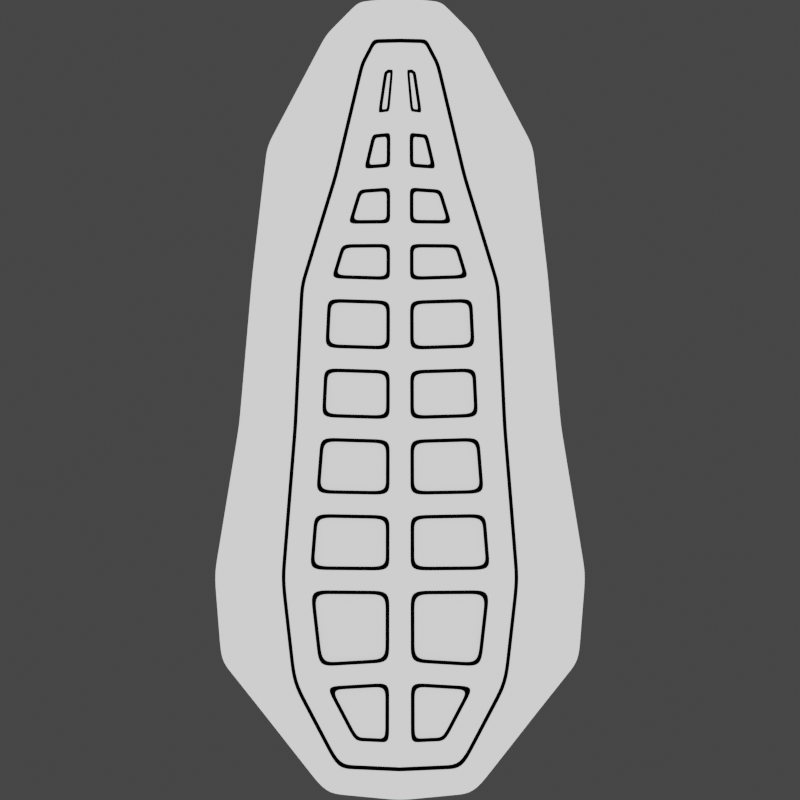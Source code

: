 # Source: seat_bump.blend  (saved by Blender 3.6.13; exported with 4.5.12 LTS)
import bpy
from mathutils import Matrix  # noqa: F401  (used for matrix-valued properties, if any)

bpy.ops.wm.read_factory_settings(use_empty=True)
scene = bpy.context.scene
scene.name = 'Scene'

# ---- collections
col_seat_pattern = bpy.data.collections.new('seat_pattern'); scene.collection.children.link(col_seat_pattern)
col_refer = bpy.data.collections.new('refer'); scene.collection.children.link(col_refer)
col_refer.hide_render = True
col_cam = bpy.data.collections.new('Cam'); scene.collection.children.link(col_cam)

# ---- images (referenced by path relative to the original .blend; pixels are not part of the script)
import os
ASSET_DIR = os.environ.get("B2B_ASSET_DIR", "")  # directory of the original .blend (textures are referenced by path, not embedded)
HERE = os.path.dirname(os.path.abspath(__file__))  # packed textures are extracted next to this script under _unpacked/

def load_image(name, relpath, width, height, colorspace="sRGB"):
    """Load a texture the original file referenced (path relative to the .blend, or extracted next to this script)."""
    p = next((c for c in (os.path.join(HERE, relpath), os.path.join(ASSET_DIR, relpath)) if relpath and os.path.exists(c)), "")
    if p:
        img = bpy.data.images.load(p, check_existing=True)
        img.name = name
    else:  # same state as the original file: an image datablock whose file is absent (Cycles renders it pink)
        img = bpy.data.images.new(name, width, height)
        img.source = "FILE"
        img.filepath = "//" + (relpath or name)
    img.colorspace_settings.name = colorspace
    return img
img_seat_bump_png = load_image('seat_bump.png', 'seat_bump.png', 1024, 1024, 'sRGB')
img_seat_n_png = load_image('seat_n.png', 'seat_n.png', 1024, 1024, 'sRGB')

# ---- materials (node trees are filled in below, after node groups)
mat_heigh_map = bpy.data.materials.new('heigh_map')
mat_normal = bpy.data.materials.new('normal')

# ---- node groups
ng_auto_smooth = bpy.data.node_groups.new('Auto Smooth', 'GeometryNodeTree')
_s = ng_auto_smooth.interface.new_socket(name='Geometry', in_out='OUTPUT', socket_type='NodeSocketGeometry')
_s = ng_auto_smooth.interface.new_socket(name='Geometry', in_out='INPUT', socket_type='NodeSocketGeometry')
_s = ng_auto_smooth.interface.new_socket(name='Angle', in_out='INPUT', socket_type='NodeSocketFloat')
_s.subtype = 'ANGLE'
_s.min_value = 0.0
_s.max_value = 3.142
ng_auto_smooth.is_modifier = True
_N = ng_auto_smooth.nodes; _L = ng_auto_smooth.links
n0 = _N.new('NodeGroupOutput'); n0.name = 'Group Output'; n0.location = (480, -100)
n1 = _N.new('NodeGroupInput'); n1.name = 'Group Input'; n1.location = (-420, -300)
n2 = _N.new('NodeGroupInput'); n2.name = 'Group Input.001'; n2.location = (-60, -100)
n3 = _N.new('GeometryNodeSetShadeSmooth'); n3.name = 'Set Shade Smooth'; n3.location = (120, -100)
n3.domain = 'EDGE'
n4 = _N.new('GeometryNodeSetShadeSmooth'); n4.name = 'Set Shade Smooth.001'; n4.location = (300, -100)
n5 = _N.new('GeometryNodeInputMeshEdgeAngle'); n5.name = 'Edge Angle'; n5.location = (-420, -220)
n6 = _N.new('GeometryNodeInputEdgeSmooth'); n6.name = 'Is Edge Smooth'; n6.location = (-60, -160)
n7 = _N.new('GeometryNodeInputShadeSmooth'); n7.name = 'Is Face Smooth'; n7.location = (-240, -340)
n8 = _N.new('FunctionNodeBooleanMath'); n8.name = 'Boolean Math'; n8.location = (-60, -220)
n9 = _N.new('FunctionNodeCompare'); n9.name = 'Compare'; n9.location = (-240, -180)
n9.operation = 'LESS_EQUAL'
_L.new(n5.outputs[0], n9.inputs[0])
_L.new(n4.outputs[0], n0.inputs[0])
_L.new(n1.outputs[1], n9.inputs[1])
_L.new(n9.outputs[0], n8.inputs[0])
_L.new(n7.outputs[0], n8.inputs[1])
_L.new(n2.outputs[0], n3.inputs[0])
_L.new(n6.outputs[0], n3.inputs[1])
_L.new(n3.outputs[0], n4.inputs[0])
_L.new(n8.outputs[0], n3.inputs[2])
n0.is_active_output = True
ng_uv2xy = bpy.data.node_groups.new('UV2XY', 'GeometryNodeTree')
_s = ng_uv2xy.interface.new_socket(name='Geometry', in_out='OUTPUT', socket_type='NodeSocketGeometry')
_s = ng_uv2xy.interface.new_socket(name='Geometry', in_out='INPUT', socket_type='NodeSocketGeometry')
ng_uv2xy.is_modifier = True
_N = ng_uv2xy.nodes; _L = ng_uv2xy.links
n0 = _N.new('NodeGroupInput'); n0.name = 'Group Input'; n0.location = (-340, 0)
n1 = _N.new('NodeGroupOutput'); n1.name = 'Group Output'; n1.location = (572, 0)
n2 = _N.new('GeometryNodeSplitEdges'); n2.name = 'Split Edges'; n2.location = (-88, 42)
n3 = _N.new('GeometryNodeInputNamedAttribute'); n3.name = 'Named Attribute'; n3.location = (-166, -123)
n3.data_type = 'FLOAT_VECTOR'
n3.inputs[0].default_value = 'BaseMap'
n4 = _N.new('GeometryNodeSetPosition'); n4.name = 'Set Position'; n4.location = (132, 79)
n4.inputs[3].default_value = (-0.5, -0.5, 0.0)
n5 = _N.new('GeometryNodeMergeByDistance'); n5.name = 'Merge by Distance'; n5.location = (352, 31)
_L.new(n5.outputs[0], n1.inputs[0])
_L.new(n0.outputs[0], n2.inputs[0])
_L.new(n2.outputs[0], n4.inputs[0])
_L.new(n3.outputs[0], n4.inputs[2])
_L.new(n4.outputs[0], n5.inputs[0])
n1.is_active_output = True

# ---- material node trees
mat_heigh_map.use_nodes = True; mat_heigh_map.node_tree.nodes.clear()
_N = mat_heigh_map.node_tree.nodes; _L = mat_heigh_map.node_tree.links
n0 = _N.new('ShaderNodeTexCoord'); n0.name = 'Texture Coordinate'; n0.location = (-216, 223)
n1 = _N.new('ShaderNodeSeparateColor'); n1.name = 'Separate RGB'; n1.location = (-58, 292)
n2 = _N.new('ShaderNodeOutputMaterial'); n2.name = 'Material Output'; n2.location = (482, 296)
n3 = _N.new('ShaderNodeValToRGB'); n3.name = 'ColorRamp'; n3.location = (162, 292)
while len(n3.color_ramp.elements) > 1: n3.color_ramp.elements.remove(n3.color_ramp.elements[-1])
n3.color_ramp.elements[0].position = 0.0; n3.color_ramp.elements[0].color = (0.0, 0.0, 0.0, 1.0)
_e = n3.color_ramp.elements.new(1.0); _e.color = (1.0, 1.0, 1.0, 1.0)
_L.new(n0.outputs[0], n1.inputs[0])
_L.new(n1.outputs[2], n3.inputs[0])
_L.new(n3.outputs[0], n2.inputs[0])
n2.is_active_output = True
mat_normal.use_nodes = True; mat_normal.node_tree.nodes.clear()
_N = mat_normal.node_tree.nodes; _L = mat_normal.node_tree.links
n0 = _N.new('ShaderNodeOutputMaterial'); n0.name = 'Material Output'; n0.location = (624, 300)
n1 = _N.new('ShaderNodeBsdfPrincipled'); n1.name = 'Principled BSDF'; n1.location = (334, 300)
n1.distribution = 'GGX'
n1.subsurface_method = 'RANDOM_WALK_SKIN'
n1.inputs[3].default_value = 1.45
n1.inputs[27].default_value = (0.0, 0.0, 0.0, 1.0)
n1.inputs[28].default_value = 1.0
n2 = _N.new('ShaderNodeUVMap'); n2.name = 'UV Map'; n2.location = (-443, -270)
n2.uv_map = 'UVMap'
n3 = _N.new('ShaderNodeBump'); n3.name = 'Bump'; n3.location = (106, -196)
n3.inputs[0].default_value = 0.2
n3.inputs[1].default_value = 1.0
n3.inputs[2].default_value = 1.0
n4 = _N.new('ShaderNodeTexImage'); n4.name = 'Image Texture'; n4.location = (-215, -169)
n4.image = img_seat_bump_png
n5 = _N.new('ShaderNodeTexImage'); n5.name = 'Image Texture.001'; n5.location = (854, 209)
n5.width = 347
n5.image = img_seat_n_png
_L.new(n3.outputs[0], n1.inputs[5])
_L.new(n2.outputs[0], n4.inputs[0])
_L.new(n1.outputs[0], n0.inputs[0])
_L.new(n4.outputs[0], n3.inputs[3])
n0.is_active_output = True

# ---- world
world_world = bpy.data.worlds.new('World'); scene.world = world_world
world_world.use_nodes = True; world_world.node_tree.nodes.clear()
_N = world_world.node_tree.nodes; _L = world_world.node_tree.links
n0 = _N.new('ShaderNodeOutputWorld'); n0.name = 'World Output'; n0.location = (300, 300)
n1 = _N.new('ShaderNodeBackground'); n1.name = 'Background'; n1.location = (10, 300)
n1.inputs[0].default_value = (0.05088, 0.05088, 0.05088, 1.0)
_L.new(n1.outputs[0], n0.inputs[0])
n0.is_active_output = True
world_world.color = (0.05088, 0.05088, 0.05088)
world_world.use_sun_shadow = False
world_world.sun_shadow_jitter_overblur = 0.0

# ---- cameras
cam_camera = bpy.data.cameras.new('Camera')
cam_camera.type = 'ORTHO'
cam_camera.ortho_scale = 1.0

# ---- lights
light_sun = bpy.data.lights.new('Sun', 'SUN')
light_sun.transmission_factor = 0.0
light_sun.energy = 1.0

# ---- meshes
me_plane_001 = bpy.data.meshes.new('Plane.001')
me_plane_001.from_pydata([(0.0, -0.34, 0.0), (0.0, -0.226, 0.0), (0.0, 0.1366, 0.0), (0.0, 0.2794, 0.0), (-0.09233, 0.4563, 0.0), (-0.1846, 0.155, 0.0), (-0.2231, -0.3254, 0.0), (-0.0921, -0.4914, 0.0), (0.0, -0.5002, 0.0), (-0.174, -0.3871, 0.0), (-0.2316, -0.2181, 0.0), (-0.1659, 0.3171, 0.0), (0.0, 0.208, 0.0), (-0.05161, 0.4974, 0.0), (0.0, 0.5031, 0.0), (0.0, -0.0372, 0.0), (-0.2008, -0.03076, 0.0), (-0.1522, -0.3661, 0.0), (-0.1126, -0.3467, 0.0), (-0.1263, -0.2249, 0.0), (-0.17, -0.2231, 0.0), (-0.1437, 0.1462, 0.0), (-0.1026, 0.1397, 0.0), (-0.06117, 0.275, 0.0), (-0.09844, 0.2847, 0.0), (-0.06423, -0.4386, 0.0), (-0.08683, -0.4791, 0.0), (0.0, -0.4415, 0.0), (0.0, -0.4857, 0.0), (-0.02852, 0.4122, 0.0), (-0.06513, 0.4273, 0.0), (-0.01997, 0.4287, 0.0), (-0.04055, 0.465, 0.0), (0.0, 0.4689, 0.0), (0.0, 0.4291, 0.0), (-0.111, -0.03393, 0.0), (-0.1528, -0.03205, 0.0), (-0.1291, 0.3867, 0.0), (0.0, 0.3481, 0.0), (-0.08179, 0.356, 0.0), (-0.04485, 0.3436, 0.0), (-0.1753, 0.236, 0.0), (-0.1211, 0.2154, 0.0), (-0.08186, 0.2074, 0.0), (-7.276e-12, 0.04969, 0.0), (-0.1927, 0.06211, 0.0), (-0.1482, 0.05707, 0.0), (-0.1068, 0.05289, 0.0), (0.0, -0.1316, 0.0), (-0.2162, -0.1244, 0.0), (-0.1614, -0.1276, 0.0), (-0.1186, -0.1294, 0.0), (-0.1342, -0.3541, 0.0), (-0.1296, -0.3519, 0.0), (-0.1439, -0.2252, 0.0), (-0.1488, -0.225, 0.0), (-0.1284, -0.0328, 0.0), (-0.1333, -0.03258, 0.0), (-0.1248, 0.1435, 0.0), (-0.1199, 0.1427, 0.0), (-0.07807, 0.2796, 0.0), (-0.08285, 0.2809, 0.0), (-0.07505, -0.4556, 0.0), (-0.07798, -0.4609, 0.0), (0.0, -0.459, 0.0), (0.0, -0.4644, 0.0), (-0.04505, 0.4184, 0.0), (-0.04965, 0.4203, 0.0), (-0.03071, 0.4459, 0.0), (-0.03359, 0.4511, 0.0), (0.0, 0.4519, 0.0), (0.0, 0.4466, 0.0), (-0.06625, 0.3506, 0.0), (-0.06156, 0.349, 0.0), (-0.1039, 0.2122, 0.0), (-0.099, 0.2112, 0.0), (-0.1242, 0.05497, 0.0), (-0.1291, 0.05547, 0.0), (-0.1411, -0.1288, 0.0), (-0.1362, -0.129, 0.0), (-0.08446, -0.3625, 0.0), (-0.09242, -0.358, 0.0), (-0.05647, -0.4264, 0.0), (-0.05341, -0.4216, 0.0), (-0.01347, -0.4284, 0.0), (-0.01859, -0.4232, 0.0), (-0.01843, -0.3586, 0.0), (-0.0133, -0.3533, 0.0), (-0.05816, 0.2251, 0.0), (-0.06495, 0.22, 0.0), (-0.01209, 0.2204, 0.0), (-0.01701, 0.2254, 0.0), (-0.01199, 0.266, 0.0), (-0.01692, 0.2606, 0.0), (-0.04795, 0.2584, 0.0), (-0.05175, 0.2632, 0.0), (-0.01784, -0.1138, 0.0), (-0.01281, -0.1188, 0.0), (-0.01265, -0.04934, 0.0), (-0.01769, -0.05419, 0.0), (-0.09944, -0.04678, 0.0), (-0.09485, -0.05191, 0.0), (-0.09971, -0.1123, 0.0), (-0.1051, -0.1171, 0.0), (-0.09704, -0.3282, 0.0), (-0.1014, -0.3334, 0.0), (-0.01327, -0.3282, 0.0), (-0.01835, -0.3235, 0.0), (-0.01306, -0.2384, 0.0), (-0.01815, -0.2433, 0.0), (-0.1067, -0.2426, 0.0), (-0.1123, -0.2375, 0.0), (-0.01739, 0.06772, 0.0), (-0.01242, 0.06258, 0.0), (-0.01228, 0.1245, 0.0), (-0.01727, 0.1196, 0.0), (-0.09067, 0.1269, 0.0), (-0.08591, 0.1217, 0.0), (-0.08841, 0.06985, 0.0), (-0.09366, 0.065, 0.0), (-0.03863, 0.2942, 0.0), (-0.0451, 0.2887, 0.0), (-0.01193, 0.291, 0.0), (-0.01684, 0.2957, 0.0), (-0.01184, 0.3344, 0.0), (-0.01676, 0.3288, 0.0), (-0.03071, 0.3274, 0.0), (-0.03478, 0.3321, 0.0), (-0.01647, 0.364, 0.0), (-0.01299, 0.3606, 0.0), (-0.008382, 0.4128, 0.0), (-0.01216, 0.4086, 0.0), (-0.01529, 0.4134, 0.0), (-0.01394, 0.4088, 0.0), (-0.02005, 0.4094, 0.0), (-0.01577, 0.4074, 0.0), (-0.02243, 0.3634, 0.0), (-0.02746, 0.3588, 0.0), (-0.07912, 0.1565, 0.0), (-0.08583, 0.1517, 0.0), (-0.01224, 0.1495, 0.0), (-0.01718, 0.1546, 0.0), (-0.01213, 0.1954, 0.0), (-0.0171, 0.1904, 0.0), (-0.06889, 0.19, 0.0), (-0.07261, 0.195, 0.0), (-0.01761, -0.01918, 0.0), (-0.01261, -0.02431, 0.0), (-0.01247, 0.03757, 0.0), (-0.01748, 0.03271, 0.0), (-0.09486, 0.04003, 0.0), (-0.0901, 0.03489, 0.0), (-0.09261, -0.01696, 0.0), (-0.09785, -0.02181, 0.0), (-0.01807, -0.2083, 0.0), (-0.01302, -0.2134, 0.0), (-0.01286, -0.1439, 0.0), (-0.01792, -0.1488, 0.0), (-0.1071, -0.1421, 0.0), (-0.1025, -0.1472, 0.0), (-0.1074, -0.2076, 0.0), (-0.1128, -0.2125, 0.0), (-0.1342, -0.3541, -0.005), (-0.1296, -0.3519, -0.005), (-0.1439, -0.2252, -0.005), (-0.1488, -0.225, -0.005), (-0.1411, -0.1288, -0.005), (-0.1362, -0.129, -0.005), (-0.1284, -0.0328, -0.005), (-0.1333, -0.03258, -0.005), (-0.1039, 0.2122, -0.005), (-0.099, 0.2112, -0.005), (-0.07807, 0.2796, -0.005), (-0.08285, 0.2809, -0.005), (-0.07505, -0.4556, -0.005), (-0.07798, -0.4609, -0.005), (0.0, -0.4644, -0.005), (0.0, -0.459, -0.005), (-0.06625, 0.3506, -0.005), (-0.06156, 0.349, -0.005), (-0.04505, 0.4184, -0.005), (-0.04965, 0.4203, -0.005), (-0.03071, 0.4459, -0.005), (-0.03359, 0.4511, -0.005), (0.0, 0.4466, -0.005), (0.0, 0.4519, -0.005), (-0.1242, 0.05497, -0.005), (-0.1291, 0.05547, -0.005), (-0.1248, 0.1435, -0.005), (-0.1199, 0.1427, -0.005), (-0.08446, -0.3625, -0.005), (-0.09242, -0.358, -0.005), (-0.05647, -0.4264, -0.005), (-0.05341, -0.4216, -0.005), (-0.01843, -0.3586, -0.005), (-0.0133, -0.3533, -0.005), (-0.01347, -0.4284, -0.005), (-0.01859, -0.4232, -0.005), (-0.01209, 0.2204, -0.005), (-0.01701, 0.2254, -0.005), (-0.05816, 0.2251, -0.005), (-0.06495, 0.22, -0.005), (-0.04795, 0.2584, -0.005), (-0.05175, 0.2632, -0.005), (-0.01199, 0.266, -0.005), (-0.01692, 0.2606, -0.005), (-0.01784, -0.1138, -0.005), (-0.01281, -0.1188, -0.005), (-0.01265, -0.04934, -0.005), (-0.01769, -0.05419, -0.005), (-0.09971, -0.1123, -0.005), (-0.1051, -0.1171, -0.005), (-0.09944, -0.04678, -0.005), (-0.09485, -0.05191, -0.005), (-0.01327, -0.3282, -0.005), (-0.01835, -0.3235, -0.005), (-0.09704, -0.3282, -0.005), (-0.1014, -0.3334, -0.005), (-0.1067, -0.2426, -0.005), (-0.1123, -0.2375, -0.005), (-0.01306, -0.2384, -0.005), (-0.01815, -0.2433, -0.005), (-0.01228, 0.1245, -0.005), (-0.01727, 0.1196, -0.005), (-0.01739, 0.06772, -0.005), (-0.01242, 0.06258, -0.005), (-0.08841, 0.06985, -0.005), (-0.09366, 0.065, -0.005), (-0.09067, 0.1269, -0.005), (-0.08591, 0.1217, -0.005), (-0.01193, 0.291, -0.005), (-0.01684, 0.2957, -0.005), (-0.03863, 0.2942, -0.005), (-0.0451, 0.2887, -0.005), (-0.03071, 0.3274, -0.005), (-0.03478, 0.3321, -0.005), (-0.01184, 0.3344, -0.005), (-0.01676, 0.3288, -0.005), (-0.01647, 0.364, -0.005), (-0.01299, 0.3606, -0.005), (-0.008382, 0.4128, -0.005), (-0.01216, 0.4086, -0.005), (-0.02243, 0.3634, -0.005), (-0.02746, 0.3588, -0.005), (-0.01529, 0.4134, -0.005), (-0.01394, 0.4088, -0.005), (-0.02005, 0.4094, -0.005), (-0.01577, 0.4074, -0.005), (-0.01224, 0.1495, -0.005), (-0.01718, 0.1546, -0.005), (-0.07912, 0.1565, -0.005), (-0.08583, 0.1517, -0.005), (-0.06889, 0.19, -0.005), (-0.07261, 0.195, -0.005), (-0.01213, 0.1954, -0.005), (-0.0171, 0.1904, -0.005), (-0.01247, 0.03757, -0.005), (-0.01748, 0.03271, -0.005), (-0.01761, -0.01918, -0.005), (-0.01261, -0.02431, -0.005), (-0.09261, -0.01696, -0.005), (-0.09785, -0.02181, -0.005), (-0.09486, 0.04003, -0.005), (-0.0901, 0.03489, -0.005), (-0.01807, -0.2083, -0.005), (-0.01302, -0.2134, -0.005), (-0.01286, -0.1439, -0.005), (-0.01792, -0.1488, -0.005), (-0.1074, -0.2076, -0.005), (-0.1128, -0.2125, -0.005), (-0.1071, -0.1421, -0.005), (-0.1025, -0.1472, -0.005)], [], [(0, 18, 81, 87), (23, 43, 89, 95), (17, 9, 7, 26), (51, 48, 97, 103), (19, 18, 105, 111), (46, 21, 5, 45), (39, 30, 4, 37), (7, 8, 28, 26), (33, 14, 13, 32), (4, 30, 32, 13), (47, 44, 113, 119), (50, 36, 16, 49), (42, 24, 11, 41), (25, 18, 53, 62), (19, 51, 79, 54), (47, 22, 59, 76), (30, 39, 72, 67), (20, 17, 52, 55), (27, 25, 62, 64), (29, 31, 68, 66), (31, 34, 71, 68), (35, 47, 76, 56), (20, 10, 6, 9, 17), (42, 21, 58, 74), (50, 20, 55, 78), (46, 36, 57, 77), (23, 40, 73, 60), (65, 63, 26, 28), (18, 19, 54, 53), (67, 69, 32, 30), (33, 32, 69, 70), (18, 25, 82, 81), (24, 42, 74, 61), (39, 24, 61, 72), (40, 29, 66, 73), (24, 39, 37, 11), (40, 23, 121, 127), (40, 38, 129, 137), (43, 23, 60, 75), (21, 42, 41, 5), (43, 22, 139, 145), (21, 46, 77, 58), (22, 43, 75, 59), (35, 15, 147, 153), (36, 46, 45, 16), (36, 50, 78, 57), (51, 35, 56, 79), (20, 50, 49, 10), (19, 1, 155, 161), (80, 83, 85, 86), (27, 0, 87, 84), (43, 12, 90, 89), (25, 27, 84, 82), (88, 91, 93, 94), (3, 23, 95, 92), (48, 15, 98, 97), (12, 3, 92, 90), (96, 99, 101, 102), (35, 51, 103, 100), (18, 0, 106, 105), (15, 35, 100, 98), (104, 107, 109, 110), (1, 19, 111, 108), (44, 2, 114, 113), (0, 1, 108, 106), (112, 115, 117, 118), (22, 47, 119, 116), (23, 3, 122, 121), (2, 22, 116, 114), (120, 123, 125, 126), (38, 40, 127, 124), (38, 34, 130, 129), (3, 38, 124, 122), (128, 131, 133, 135, 136), (31, 29, 134, 132), (29, 40, 137, 134), (22, 2, 140, 139), (34, 31, 132, 130), (138, 141, 143, 144), (12, 43, 145, 142), (15, 44, 148, 147), (2, 12, 142, 140), (146, 149, 151, 152), (47, 35, 153, 150), (1, 48, 156, 155), (44, 47, 150, 148), (154, 157, 159, 160), (51, 19, 161, 158), (48, 51, 158, 156), (132, 134, 246, 244), (67, 72, 178, 181), (135, 133, 245, 247), (98, 100, 212, 208), (73, 66, 180, 179), (103, 97, 207, 211), (130, 132, 244, 240), (133, 131, 241, 245), (62, 53, 163, 174), (96, 102, 210, 206), (52, 63, 175, 162), (99, 96, 206, 209), (137, 129, 239, 243), (64, 62, 174, 177), (65, 64, 177, 176), (97, 98, 208, 207), (128, 136, 242, 238), (63, 65, 176, 175), (131, 128, 238, 241), (94, 93, 205, 202), (61, 74, 170, 173), (92, 95, 203, 204), (129, 130, 240, 239), (93, 91, 199, 205), (75, 60, 172, 171), (126, 125, 237, 234), (158, 161, 269, 270), (90, 92, 204, 198), (124, 127, 235, 236), (57, 78, 166, 169), (160, 159, 271, 268), (95, 89, 201, 203), (125, 123, 231, 237), (159, 157, 267, 271), (79, 56, 168, 167), (88, 94, 202, 200), (122, 124, 236, 230), (156, 158, 270, 266), (89, 90, 198, 201), (127, 121, 233, 235), (55, 52, 162, 165), (161, 155, 265, 269), (91, 88, 200, 199), (120, 126, 234, 232), (53, 54, 164, 163), (154, 160, 268, 264), (121, 122, 230, 233), (157, 154, 264, 267), (84, 87, 195, 196), (86, 85, 197, 194), (123, 120, 232, 231), (155, 156, 266, 265), (85, 83, 193, 197), (118, 117, 229, 226), (17, 26, 63, 52), (163, 164, 165, 162), (167, 168, 169, 166), (171, 172, 173, 170), (175, 176, 177, 174), (162, 175, 174, 163), (179, 180, 181, 178), (180, 182, 183, 181), (182, 184, 185, 183), (187, 169, 168, 186), (172, 179, 178, 173), (189, 171, 170, 188), (188, 187, 186, 189), (164, 167, 166, 165), (191, 192, 193, 190), (195, 191, 190, 194), (192, 196, 197, 193), (194, 197, 196, 195), (199, 200, 201, 198), (200, 202, 203, 201), (198, 204, 205, 199), (204, 203, 202, 205), (207, 208, 209, 206), (206, 210, 211, 207), (208, 212, 213, 209), (210, 213, 212, 211), (215, 216, 217, 214), (216, 218, 219, 217), (214, 220, 221, 215), (220, 219, 218, 221), (223, 224, 225, 222), (224, 226, 227, 225), (222, 228, 229, 223), (228, 227, 226, 229), (231, 232, 233, 230), (232, 234, 235, 233), (230, 236, 237, 231), (236, 235, 234, 237), (239, 240, 241, 238), (238, 242, 243, 239), (245, 241, 240, 244), (247, 245, 244, 246), (242, 247, 246, 243), (249, 250, 251, 248), (250, 252, 253, 251), (248, 254, 255, 249), (254, 253, 252, 255), (257, 258, 259, 256), (258, 260, 261, 259), (256, 262, 263, 257), (262, 261, 260, 263), (265, 266, 267, 264), (264, 268, 269, 265), (266, 270, 271, 267), (268, 271, 270, 269), (101, 99, 209, 213), (66, 68, 182, 180), (136, 135, 247, 242), (102, 101, 213, 210), (134, 137, 243, 246), (100, 103, 211, 212), (69, 67, 181, 183), (68, 71, 184, 182), (141, 138, 250, 249), (107, 104, 216, 215), (71, 70, 185, 184), (70, 69, 183, 185), (139, 140, 248, 251), (105, 106, 214, 217), (138, 144, 252, 250), (104, 110, 218, 216), (77, 57, 169, 187), (56, 76, 186, 168), (145, 139, 251, 253), (111, 105, 217, 219), (60, 73, 179, 172), (140, 142, 254, 248), (106, 108, 220, 214), (72, 61, 173, 178), (143, 141, 249, 255), (109, 107, 215, 221), (59, 75, 171, 189), (142, 145, 253, 254), (108, 111, 219, 220), (74, 58, 188, 170), (144, 143, 255, 252), (110, 109, 221, 218), (58, 77, 187, 188), (76, 59, 189, 186), (149, 146, 258, 257), (115, 112, 224, 223), (54, 79, 167, 164), (78, 55, 165, 166), (147, 148, 256, 259), (113, 114, 222, 225), (146, 152, 260, 258), (112, 118, 226, 224), (81, 82, 192, 191), (153, 147, 259, 261), (119, 113, 225, 227), (83, 80, 190, 193), (148, 150, 262, 256), (114, 116, 228, 222), (87, 81, 191, 195), (151, 149, 257, 263), (117, 115, 223, 229), (80, 86, 194, 190), (150, 153, 261, 262), (116, 119, 227, 228), (82, 84, 196, 192), (152, 151, 263, 260)])
me_plane_001.polygons.foreach_set('use_smooth', [1, 1, 1, 1, 1, 1, 1, 1, 1, 1, 1, 1, 1, 1, 1, 1, 1, 1, 1, 1, 1, 1, 1, 1, 1, 1, 1, 1, 1, 1, 1, 1, 1, 1, 1, 1, 1, 1, 1, 1, 1, 1, 1, 1, 1, 1, 1, 1, 1, 1, 1, 1, 1, 1, 1, 1, 1, 1, 1, 1, 1, 1, 1, 1, 1, 1, 1, 1, 1, 1, 1, 1, 1, 1, 1, 1, 1, 1, 1, 1, 1, 1, 1, 1, 1, 1, 1, 1, 1, 1, 1, 1, 1, 1, 1, 1, 1, 1, 1, 1, 1, 1, 1, 0, 1, 1, 1, 1, 1, 1, 1, 1, 1, 1, 1, 1, 1, 1, 1, 1, 1, 1, 1, 1, 1, 1, 1, 1, 1, 1, 1, 1, 1, 1, 1, 1, 1, 1, 1, 1, 1, 1, 1, 1, 1, 1, 1, 1, 1, 1, 1, 1, 1, 1, 1, 1, 1, 1, 1, 1, 1, 1, 1, 1, 1, 1, 1, 1, 1, 1, 1, 1, 1, 1, 1, 1, 1, 1, 1, 1, 1, 1, 1, 1, 1, 1, 1, 1, 1, 1, 1, 1, 1, 1, 1, 1, 1, 1, 1, 1, 1, 1, 1, 1, 1, 1, 1, 1, 0, 1, 1, 1, 1, 1, 1, 1, 1, 1, 1, 1, 1, 1, 1, 1, 1, 1, 1, 1, 1, 1, 1, 1, 1, 1, 1, 1, 1, 1, 1, 1, 1, 1, 1, 1, 1, 1, 1, 1, 1, 1, 1, 1, 1, 1])
_uv = me_plane_001.uv_layers.new(name='BaseMap')
_uv.uv.foreach_set('vector', [0.4991, 0.16, 0.3874, 0.1533, 0.4076, 0.142, 0.4866, 0.1467, 0.4388, 0.775, 0.4181, 0.7074, 0.435, 0.72, 0.4482, 0.7632, 0.3478, 0.1339, 0.326, 0.1129, 0.4079, 0.008617, 0.4132, 0.02093, 0.3813, 0.3706, 0.4996, 0.3684, 0.4871, 0.3812, 0.3949, 0.3829, 0.3737, 0.2751, 0.3874, 0.1533, 0.3986, 0.1666, 0.3877, 0.2625, 0.3518, 0.5571, 0.3563, 0.6462, 0.3154, 0.655, 0.3073, 0.5621, 0.4182, 0.856, 0.4349, 0.9273, 0.4077, 0.9563, 0.3709, 0.8867, 0.4079, 0.008617, 0.4987, -0.0001832, 0.4988, 0.01429, 0.4132, 0.02093, 0.5011, 0.9689, 0.5012, 1.003, 0.4484, 0.9974, 0.4595, 0.965, 0.4077, 0.9563, 0.4349, 0.9273, 0.4595, 0.965, 0.4484, 0.9974, 0.3932, 0.5529, 0.5001, 0.5497, 0.4876, 0.5626, 0.4063, 0.565, 0.3386, 0.3724, 0.3472, 0.468, 0.2992, 0.4692, 0.2838, 0.3756, 0.3789, 0.7154, 0.4016, 0.7847, 0.3341, 0.8171, 0.3247, 0.736, 0.4358, 0.06138, 0.3874, 0.1533, 0.3704, 0.1481, 0.4249, 0.04436, 0.3737, 0.2751, 0.3813, 0.3706, 0.3638, 0.371, 0.3561, 0.2748, 0.3932, 0.5529, 0.3974, 0.6397, 0.3801, 0.6427, 0.3758, 0.555, 0.4349, 0.9273, 0.4182, 0.856, 0.4337, 0.8506, 0.4503, 0.9203, 0.33, 0.2769, 0.3478, 0.1339, 0.3658, 0.1459, 0.3512, 0.275, 0.4989, 0.05847, 0.4358, 0.06138, 0.4249, 0.04436, 0.4988, 0.04096, 0.4715, 0.9122, 0.48, 0.9287, 0.4693, 0.9459, 0.455, 0.9184, 0.48, 0.9287, 0.501, 0.9291, 0.501, 0.9466, 0.4693, 0.9459, 0.389, 0.4661, 0.3932, 0.5529, 0.3758, 0.555, 0.3716, 0.4672, 0.33, 0.2769, 0.2684, 0.2819, 0.2769, 0.1746, 0.326, 0.1129, 0.3478, 0.1339, 0.3789, 0.7154, 0.3563, 0.6462, 0.3752, 0.6435, 0.3961, 0.7122, 0.3386, 0.3724, 0.33, 0.2769, 0.3512, 0.275, 0.3589, 0.3712, 0.3518, 0.5571, 0.3472, 0.468, 0.3667, 0.4674, 0.3709, 0.5555, 0.4388, 0.775, 0.4552, 0.8436, 0.4384, 0.849, 0.4219, 0.7796, 0.4988, 0.03558, 0.422, 0.0391, 0.4132, 0.02093, 0.4988, 0.01429, 0.3874, 0.1533, 0.3737, 0.2751, 0.3561, 0.2748, 0.3704, 0.1481, 0.4503, 0.9203, 0.4664, 0.9511, 0.4595, 0.965, 0.4349, 0.9273, 0.5011, 0.9689, 0.4595, 0.965, 0.4664, 0.9511, 0.501, 0.9519, 0.3874, 0.1533, 0.4358, 0.06138, 0.4435, 0.07359, 0.4076, 0.142, 0.4016, 0.7847, 0.3789, 0.7154, 0.3961, 0.7122, 0.4171, 0.7809, 0.4182, 0.856, 0.4016, 0.7847, 0.4171, 0.7809, 0.4337, 0.8506, 0.4552, 0.8436, 0.4715, 0.9122, 0.455, 0.9184, 0.4384, 0.849, 0.4016, 0.7847, 0.4182, 0.856, 0.3709, 0.8867, 0.3341, 0.8171, 0.4552, 0.8436, 0.4388, 0.775, 0.4549, 0.7887, 0.4652, 0.8321, 0.4552, 0.8436, 0.5008, 0.8481, 0.4871, 0.8606, 0.4725, 0.8588, 0.4181, 0.7074, 0.4388, 0.775, 0.4219, 0.7796, 0.401, 0.7112, 0.3563, 0.6462, 0.3789, 0.7154, 0.3247, 0.736, 0.3154, 0.655, 0.4181, 0.7074, 0.3974, 0.6397, 0.4142, 0.6517, 0.4274, 0.695, 0.3563, 0.6462, 0.3518, 0.5571, 0.3709, 0.5555, 0.3752, 0.6435, 0.3974, 0.6397, 0.4181, 0.7074, 0.401, 0.7112, 0.3801, 0.6427, 0.389, 0.4661, 0.4998, 0.4628, 0.4874, 0.4757, 0.4022, 0.4782, 0.3472, 0.468, 0.3518, 0.5571, 0.3073, 0.5621, 0.2992, 0.4692, 0.3472, 0.468, 0.3386, 0.3724, 0.3589, 0.3712, 0.3667, 0.4674, 0.3813, 0.3706, 0.389, 0.4661, 0.3716, 0.4672, 0.3638, 0.371, 0.33, 0.2769, 0.3386, 0.3724, 0.2838, 0.3756, 0.2684, 0.2819, 0.3737, 0.2751, 0.4994, 0.274, 0.4869, 0.2866, 0.3872, 0.2875, 0.4155, 0.1375, 0.4466, 0.0784, 0.4814, 0.0768, 0.4816, 0.1414, 0.4989, 0.05847, 0.4991, 0.16, 0.4866, 0.1467, 0.4863, 0.07162, 0.4181, 0.7074, 0.5004, 0.708, 0.488, 0.7204, 0.435, 0.72, 0.4358, 0.06138, 0.4989, 0.05847, 0.4863, 0.07162, 0.4435, 0.07359, 0.4418, 0.7251, 0.483, 0.7254, 0.4831, 0.7606, 0.452, 0.7584, 0.5006, 0.7794, 0.4388, 0.775, 0.4482, 0.7632, 0.4881, 0.766, 0.4996, 0.3684, 0.4998, 0.4628, 0.4873, 0.4507, 0.4871, 0.3812, 0.5004, 0.708, 0.5006, 0.7794, 0.4881, 0.766, 0.488, 0.7204, 0.4822, 0.3862, 0.4823, 0.4458, 0.4052, 0.4481, 0.4003, 0.3877, 0.389, 0.4661, 0.3813, 0.3706, 0.3949, 0.3829, 0.4006, 0.4532, 0.3874, 0.1533, 0.4991, 0.16, 0.4866, 0.1718, 0.3986, 0.1666, 0.4998, 0.4628, 0.389, 0.4661, 0.4006, 0.4532, 0.4873, 0.4507, 0.403, 0.1718, 0.4817, 0.1765, 0.4818, 0.2567, 0.3933, 0.2574, 0.4994, 0.274, 0.3737, 0.2751, 0.3877, 0.2625, 0.4868, 0.2616, 0.5001, 0.5497, 0.5003, 0.6366, 0.4878, 0.6245, 0.4876, 0.5626, 0.4991, 0.16, 0.4994, 0.274, 0.4868, 0.2616, 0.4866, 0.1718, 0.4826, 0.5677, 0.4827, 0.6196, 0.4141, 0.6217, 0.4116, 0.5699, 0.3974, 0.6397, 0.3932, 0.5529, 0.4063, 0.565, 0.4093, 0.6269, 0.4388, 0.775, 0.5006, 0.7794, 0.4882, 0.791, 0.4549, 0.7887, 0.5003, 0.6366, 0.3974, 0.6397, 0.4093, 0.6269, 0.4878, 0.6245, 0.4614, 0.7942, 0.4832, 0.7957, 0.4832, 0.8288, 0.4693, 0.8274, 0.5008, 0.8481, 0.4552, 0.8436, 0.4652, 0.8321, 0.4883, 0.8344, 0.5008, 0.8481, 0.501, 0.9291, 0.4876, 0.9155, 0.4871, 0.8606, 0.5006, 0.7794, 0.5008, 0.8481, 0.4883, 0.8344, 0.4882, 0.791, 0.4835, 0.8641, 0.4866, 0.9107, 0.487, 0.9103, 0.4862, 0.9075, 0.4777, 0.8634, 0.48, 0.9287, 0.4715, 0.9122, 0.483, 0.9079, 0.4882, 0.9156, 0.4715, 0.9122, 0.4552, 0.8436, 0.4725, 0.8588, 0.483, 0.9079, 0.3974, 0.6397, 0.5003, 0.6366, 0.4878, 0.6495, 0.4142, 0.6517, 0.501, 0.9291, 0.48, 0.9287, 0.4882, 0.9156, 0.4876, 0.9155, 0.4209, 0.6565, 0.4828, 0.6546, 0.4829, 0.6904, 0.4311, 0.69, 0.5004, 0.708, 0.4181, 0.7074, 0.4274, 0.695, 0.4879, 0.6954, 0.4998, 0.4628, 0.5001, 0.5497, 0.4875, 0.5376, 0.4874, 0.4757, 0.5003, 0.6366, 0.5004, 0.708, 0.4879, 0.6954, 0.4878, 0.6495, 0.4824, 0.4808, 0.4825, 0.5327, 0.4099, 0.5349, 0.4074, 0.483, 0.3932, 0.5529, 0.389, 0.4661, 0.4022, 0.4782, 0.4051, 0.54, 0.4994, 0.274, 0.4996, 0.3684, 0.4871, 0.3561, 0.4869, 0.2866, 0.5001, 0.5497, 0.3932, 0.5529, 0.4051, 0.54, 0.4875, 0.5376, 0.4819, 0.2917, 0.4821, 0.3512, 0.3975, 0.3528, 0.3926, 0.2924, 0.3813, 0.3706, 0.3737, 0.2751, 0.3872, 0.2875, 0.3929, 0.3579, 0.4996, 0.3684, 0.3813, 0.3706, 0.3929, 0.3579, 0.4871, 0.3561, 0.4882, 0.9156, 0.483, 0.9079, 0.483, 0.9079, 0.4882, 0.9156, 0.4503, 0.9203, 0.4337, 0.8506, 0.4337, 0.8506, 0.4503, 0.9203, 0.4862, 0.9075, 0.487, 0.9103, 0.487, 0.9103, 0.4862, 0.9075, 0.4873, 0.4507, 0.4006, 0.4532, 0.4006, 0.4532, 0.4873, 0.4507, 0.4384, 0.849, 0.455, 0.9184, 0.455, 0.9184, 0.4384, 0.849, 0.3949, 0.3829, 0.4871, 0.3812, 0.4871, 0.3812, 0.3949, 0.3829, 0.4876, 0.9155, 0.4882, 0.9156, 0.4882, 0.9156, 0.4876, 0.9155, 0.487, 0.9103, 0.4866, 0.9107, 0.4866, 0.9107, 0.487, 0.9103, 0.4249, 0.04436, 0.3704, 0.1481, 0.3704, 0.1481, 0.4249, 0.04436, 0.4822, 0.3862, 0.4003, 0.3877, 0.4003, 0.3877, 0.4822, 0.3862, 0.3658, 0.1459, 0.422, 0.0391, 0.422, 0.0391, 0.3658, 0.1459, 0.4823, 0.4458, 0.4822, 0.3862, 0.4822, 0.3862, 0.4823, 0.4458, 0.4725, 0.8588, 0.4871, 0.8606, 0.4871, 0.8606, 0.4725, 0.8588, 0.4988, 0.04096, 0.4249, 0.04436, 0.4249, 0.04436, 0.4988, 0.04096, 0.0, 0.0, 0.0, 0.0, 0.0, 0.0, 0.0, 0.0, 0.4871, 0.3812, 0.4873, 0.4507, 0.4873, 0.4507, 0.4871, 0.3812, 0.4835, 0.8641, 0.4777, 0.8634, 0.4777, 0.8634, 0.4835, 0.8641, 0.422, 0.0391, 0.4988, 0.03558, 0.4988, 0.03558, 0.422, 0.0391, 0.4866, 0.9107, 0.4835, 0.8641, 0.4835, 0.8641, 0.4866, 0.9107, 0.452, 0.7584, 0.4831, 0.7606, 0.4831, 0.7606, 0.452, 0.7584, 0.4171, 0.7809, 0.3961, 0.7122, 0.3961, 0.7122, 0.4171, 0.7809, 0.4881, 0.766, 0.4482, 0.7632, 0.4482, 0.7632, 0.4881, 0.766, 0.4871, 0.8606, 0.4876, 0.9155, 0.4876, 0.9155, 0.4871, 0.8606, 0.4831, 0.7606, 0.483, 0.7254, 0.483, 0.7254, 0.4831, 0.7606, 0.401, 0.7112, 0.4219, 0.7796, 0.4219, 0.7796, 0.401, 0.7112, 0.4693, 0.8274, 0.4832, 0.8288, 0.4832, 0.8288, 0.4693, 0.8274, 0.3929, 0.3579, 0.3872, 0.2875, 0.3872, 0.2875, 0.3929, 0.3579, 0.488, 0.7204, 0.4881, 0.766, 0.4881, 0.766, 0.488, 0.7204, 0.4883, 0.8344, 0.4652, 0.8321, 0.4652, 0.8321, 0.4883, 0.8344, 0.3667, 0.4674, 0.3589, 0.3712, 0.3589, 0.3712, 0.3667, 0.4674, 0.3926, 0.2924, 0.3975, 0.3528, 0.3975, 0.3528, 0.3926, 0.2924, 0.4482, 0.7632, 0.435, 0.72, 0.435, 0.72, 0.4482, 0.7632, 0.4832, 0.8288, 0.4832, 0.7957, 0.4832, 0.7957, 0.4832, 0.8288, 0.3975, 0.3528, 0.4821, 0.3512, 0.4821, 0.3512, 0.3975, 0.3528, 0.3638, 0.371, 0.3716, 0.4672, 0.3716, 0.4672, 0.3638, 0.371, 0.4418, 0.7251, 0.452, 0.7584, 0.452, 0.7584, 0.4418, 0.7251, 0.4882, 0.791, 0.4883, 0.8344, 0.4883, 0.8344, 0.4882, 0.791, 0.4871, 0.3561, 0.3929, 0.3579, 0.3929, 0.3579, 0.4871, 0.3561, 0.435, 0.72, 0.488, 0.7204, 0.488, 0.7204, 0.435, 0.72, 0.4652, 0.8321, 0.4549, 0.7887, 0.4549, 0.7887, 0.4652, 0.8321, 0.3512, 0.275, 0.3658, 0.1459, 0.3658, 0.1459, 0.3512, 0.275, 0.3872, 0.2875, 0.4869, 0.2866, 0.4869, 0.2866, 0.3872, 0.2875, 0.483, 0.7254, 0.4418, 0.7251, 0.4418, 0.7251, 0.483, 0.7254, 0.4614, 0.7942, 0.4693, 0.8274, 0.4693, 0.8274, 0.4614, 0.7942, 0.3704, 0.1481, 0.3561, 0.2748, 0.3561, 0.2748, 0.3704, 0.1481, 0.4819, 0.2917, 0.3926, 0.2924, 0.3926, 0.2924, 0.4819, 0.2917, 0.4549, 0.7887, 0.4882, 0.791, 0.4882, 0.791, 0.4549, 0.7887, 0.4821, 0.3512, 0.4819, 0.2917, 0.4819, 0.2917, 0.4821, 0.3512, 0.4863, 0.07162, 0.4866, 0.1467, 0.4866, 0.1467, 0.4863, 0.07162, 0.4816, 0.1414, 0.4814, 0.0768, 0.4814, 0.0768, 0.4816, 0.1414, 0.4832, 0.7957, 0.4614, 0.7942, 0.4614, 0.7942, 0.4832, 0.7957, 0.4869, 0.2866, 0.4871, 0.3561, 0.4871, 0.3561, 0.4869, 0.2866, 0.4814, 0.0768, 0.4466, 0.0784, 0.4466, 0.0784, 0.4814, 0.0768, 0.4116, 0.5699, 0.4141, 0.6217, 0.4141, 0.6217, 0.4116, 0.5699, 0.3478, 0.1339, 0.4132, 0.02093, 0.422, 0.0391, 0.3658, 0.1459, 0.3704, 0.1481, 0.3561, 0.2748, 0.3512, 0.275, 0.3658, 0.1459, 0.3638, 0.371, 0.3716, 0.4672, 0.3667, 0.4674, 0.3589, 0.3712, 0.401, 0.7112, 0.4219, 0.7796, 0.4171, 0.7809, 0.3961, 0.7122, 0.422, 0.0391, 0.4988, 0.03558, 0.4988, 0.04096, 0.4249, 0.04436, 0.3658, 0.1459, 0.422, 0.0391, 0.4249, 0.04436, 0.3704, 0.1481, 0.4384, 0.849, 0.455, 0.9184, 0.4503, 0.9203, 0.4337, 0.8506, 0.455, 0.9184, 0.4693, 0.9459, 0.4664, 0.9511, 0.4503, 0.9203, 0.4693, 0.9459, 0.501, 0.9466, 0.501, 0.9519, 0.4664, 0.9511, 0.3709, 0.5555, 0.3667, 0.4674, 0.3716, 0.4672, 0.3758, 0.555, 0.4219, 0.7796, 0.4384, 0.849, 0.4337, 0.8506, 0.4171, 0.7809, 0.3801, 0.6427, 0.401, 0.7112, 0.3961, 0.7122, 0.3752, 0.6435, 0.3752, 0.6435, 0.3709, 0.5555, 0.3758, 0.555, 0.3801, 0.6427, 0.3561, 0.2748, 0.3638, 0.371, 0.3589, 0.3712, 0.3512, 0.275, 0.4076, 0.142, 0.4435, 0.07359, 0.4466, 0.0784, 0.4155, 0.1375, 0.4866, 0.1467, 0.4076, 0.142, 0.4155, 0.1375, 0.4816, 0.1414, 0.4435, 0.07359, 0.4863, 0.07162, 0.4814, 0.0768, 0.4466, 0.0784, 0.4816, 0.1414, 0.4814, 0.0768, 0.4863, 0.07162, 0.4866, 0.1467, 0.483, 0.7254, 0.4418, 0.7251, 0.435, 0.72, 0.488, 0.7204, 0.4418, 0.7251, 0.452, 0.7584, 0.4482, 0.7632, 0.435, 0.72, 0.488, 0.7204, 0.4881, 0.766, 0.4831, 0.7606, 0.483, 0.7254, 0.4881, 0.766, 0.4482, 0.7632, 0.452, 0.7584, 0.4831, 0.7606, 0.4871, 0.3812, 0.4873, 0.4507, 0.4823, 0.4458, 0.4822, 0.3862, 0.4822, 0.3862, 0.4003, 0.3877, 0.3949, 0.3829, 0.4871, 0.3812, 0.4873, 0.4507, 0.4006, 0.4532, 0.4052, 0.4481, 0.4823, 0.4458, 0.4003, 0.3877, 0.4052, 0.4481, 0.4006, 0.4532, 0.3949, 0.3829, 0.4817, 0.1765, 0.403, 0.1718, 0.3986, 0.1666, 0.4866, 0.1718, 0.403, 0.1718, 0.3933, 0.2574, 0.3877, 0.2625, 0.3986, 0.1666, 0.4866, 0.1718, 0.4868, 0.2616, 0.4818, 0.2567, 0.4817, 0.1765, 0.4868, 0.2616, 0.3877, 0.2625, 0.3933, 0.2574, 0.4818, 0.2567, 0.4827, 0.6196, 0.4826, 0.5677, 0.4876, 0.5626, 0.4878, 0.6245, 0.4826, 0.5677, 0.4116, 0.5699, 0.4063, 0.565, 0.4876, 0.5626, 0.4878, 0.6245, 0.4093, 0.6269, 0.4141, 0.6217, 0.4827, 0.6196, 0.4093, 0.6269, 0.4063, 0.565, 0.4116, 0.5699, 0.4141, 0.6217, 0.4832, 0.7957, 0.4614, 0.7942, 0.4549, 0.7887, 0.4882, 0.791, 0.4614, 0.7942, 0.4693, 0.8274, 0.4652, 0.8321, 0.4549, 0.7887, 0.4882, 0.791, 0.4883, 0.8344, 0.4832, 0.8288, 0.4832, 0.7957, 0.4883, 0.8344, 0.4652, 0.8321, 0.4693, 0.8274, 0.4832, 0.8288, 0.4871, 0.8606, 0.4876, 0.9155, 0.4866, 0.9107, 0.4835, 0.8641, 0.4835, 0.8641, 0.4777, 0.8634, 0.4725, 0.8588, 0.4871, 0.8606, 0.487, 0.9103, 0.4866, 0.9107, 0.4876, 0.9155, 0.4882, 0.9156, 0.4862, 0.9075, 0.487, 0.9103, 0.4882, 0.9156, 0.483, 0.9079, 0.4777, 0.8634, 0.4862, 0.9075, 0.483, 0.9079, 0.4725, 0.8588, 0.4828, 0.6546, 0.4209, 0.6565, 0.4142, 0.6517, 0.4878, 0.6495, 0.4209, 0.6565, 0.4311, 0.69, 0.4274, 0.695, 0.4142, 0.6517, 0.4878, 0.6495, 0.4879, 0.6954, 0.4829, 0.6904, 0.4828, 0.6546, 0.4879, 0.6954, 0.4274, 0.695, 0.4311, 0.69, 0.4829, 0.6904, 0.4825, 0.5327, 0.4824, 0.4808, 0.4874, 0.4757, 0.4875, 0.5376, 0.4824, 0.4808, 0.4074, 0.483, 0.4022, 0.4782, 0.4874, 0.4757, 0.4875, 0.5376, 0.4051, 0.54, 0.4099, 0.5349, 0.4825, 0.5327, 0.4051, 0.54, 0.4022, 0.4782, 0.4074, 0.483, 0.4099, 0.5349, 0.4869, 0.2866, 0.4871, 0.3561, 0.4821, 0.3512, 0.4819, 0.2917, 0.4819, 0.2917, 0.3926, 0.2924, 0.3872, 0.2875, 0.4869, 0.2866, 0.4871, 0.3561, 0.3929, 0.3579, 0.3975, 0.3528, 0.4821, 0.3512, 0.3926, 0.2924, 0.3975, 0.3528, 0.3929, 0.3579, 0.3872, 0.2875, 0.4052, 0.4481, 0.4823, 0.4458, 0.4823, 0.4458, 0.4052, 0.4481, 0.455, 0.9184, 0.4693, 0.9459, 0.4693, 0.9459, 0.455, 0.9184, 0.4777, 0.8634, 0.4862, 0.9075, 0.4862, 0.9075, 0.4777, 0.8634, 0.4003, 0.3877, 0.4052, 0.4481, 0.4052, 0.4481, 0.4003, 0.3877, 0.483, 0.9079, 0.4725, 0.8588, 0.4725, 0.8588, 0.483, 0.9079, 0.4006, 0.4532, 0.3949, 0.3829, 0.3949, 0.3829, 0.4006, 0.4532, 0.4664, 0.9511, 0.4503, 0.9203, 0.4503, 0.9203, 0.4664, 0.9511, 0.4693, 0.9459, 0.501, 0.9466, 0.501, 0.9466, 0.4693, 0.9459, 0.4828, 0.6546, 0.4209, 0.6565, 0.4209, 0.6565, 0.4828, 0.6546, 0.4817, 0.1765, 0.403, 0.1718, 0.403, 0.1718, 0.4817, 0.1765, 0.0, 0.0, 0.0, 0.0, 0.0, 0.0, 0.0, 0.0, 0.501, 0.9519, 0.4664, 0.9511, 0.4664, 0.9511, 0.501, 0.9519, 0.4142, 0.6517, 0.4878, 0.6495, 0.4878, 0.6495, 0.4142, 0.6517, 0.3986, 0.1666, 0.4866, 0.1718, 0.4866, 0.1718, 0.3986, 0.1666, 0.4209, 0.6565, 0.4311, 0.69, 0.4311, 0.69, 0.4209, 0.6565, 0.403, 0.1718, 0.3933, 0.2574, 0.3933, 0.2574, 0.403, 0.1718, 0.3709, 0.5555, 0.3667, 0.4674, 0.3667, 0.4674, 0.3709, 0.5555, 0.3716, 0.4672, 0.3758, 0.555, 0.3758, 0.555, 0.3716, 0.4672, 0.4274, 0.695, 0.4142, 0.6517, 0.4142, 0.6517, 0.4274, 0.695, 0.3877, 0.2625, 0.3986, 0.1666, 0.3986, 0.1666, 0.3877, 0.2625, 0.4219, 0.7796, 0.4384, 0.849, 0.4384, 0.849, 0.4219, 0.7796, 0.4878, 0.6495, 0.4879, 0.6954, 0.4879, 0.6954, 0.4878, 0.6495, 0.4866, 0.1718, 0.4868, 0.2616, 0.4868, 0.2616, 0.4866, 0.1718, 0.4337, 0.8506, 0.4171, 0.7809, 0.4171, 0.7809, 0.4337, 0.8506, 0.4829, 0.6904, 0.4828, 0.6546, 0.4828, 0.6546, 0.4829, 0.6904, 0.4818, 0.2567, 0.4817, 0.1765, 0.4817, 0.1765, 0.4818, 0.2567, 0.3801, 0.6427, 0.401, 0.7112, 0.401, 0.7112, 0.3801, 0.6427, 0.4879, 0.6954, 0.4274, 0.695, 0.4274, 0.695, 0.4879, 0.6954, 0.4868, 0.2616, 0.3877, 0.2625, 0.3877, 0.2625, 0.4868, 0.2616, 0.3961, 0.7122, 0.3752, 0.6435, 0.3752, 0.6435, 0.3961, 0.7122, 0.4311, 0.69, 0.4829, 0.6904, 0.4829, 0.6904, 0.4311, 0.69, 0.3933, 0.2574, 0.4818, 0.2567, 0.4818, 0.2567, 0.3933, 0.2574, 0.3752, 0.6435, 0.3709, 0.5555, 0.3709, 0.5555, 0.3752, 0.6435, 0.3758, 0.555, 0.3801, 0.6427, 0.3801, 0.6427, 0.3758, 0.555, 0.4825, 0.5327, 0.4824, 0.4808, 0.4824, 0.4808, 0.4825, 0.5327, 0.4827, 0.6196, 0.4826, 0.5677, 0.4826, 0.5677, 0.4827, 0.6196, 0.3561, 0.2748, 0.3638, 0.371, 0.3638, 0.371, 0.3561, 0.2748, 0.3589, 0.3712, 0.3512, 0.275, 0.3512, 0.275, 0.3589, 0.3712, 0.4874, 0.4757, 0.4875, 0.5376, 0.4875, 0.5376, 0.4874, 0.4757, 0.4876, 0.5626, 0.4878, 0.6245, 0.4878, 0.6245, 0.4876, 0.5626, 0.4824, 0.4808, 0.4074, 0.483, 0.4074, 0.483, 0.4824, 0.4808, 0.4826, 0.5677, 0.4116, 0.5699, 0.4116, 0.5699, 0.4826, 0.5677, 0.4076, 0.142, 0.4435, 0.07359, 0.4435, 0.07359, 0.4076, 0.142, 0.4022, 0.4782, 0.4874, 0.4757, 0.4874, 0.4757, 0.4022, 0.4782, 0.4063, 0.565, 0.4876, 0.5626, 0.4876, 0.5626, 0.4063, 0.565, 0.4466, 0.0784, 0.4155, 0.1375, 0.4155, 0.1375, 0.4466, 0.0784, 0.4875, 0.5376, 0.4051, 0.54, 0.4051, 0.54, 0.4875, 0.5376, 0.4878, 0.6245, 0.4093, 0.6269, 0.4093, 0.6269, 0.4878, 0.6245, 0.4866, 0.1467, 0.4076, 0.142, 0.4076, 0.142, 0.4866, 0.1467, 0.4099, 0.5349, 0.4825, 0.5327, 0.4825, 0.5327, 0.4099, 0.5349, 0.4141, 0.6217, 0.4827, 0.6196, 0.4827, 0.6196, 0.4141, 0.6217, 0.4155, 0.1375, 0.4816, 0.1414, 0.4816, 0.1414, 0.4155, 0.1375, 0.4051, 0.54, 0.4022, 0.4782, 0.4022, 0.4782, 0.4051, 0.54, 0.4093, 0.6269, 0.4063, 0.565, 0.4063, 0.565, 0.4093, 0.6269, 0.4435, 0.07359, 0.4863, 0.07162, 0.4863, 0.07162, 0.4435, 0.07359, 0.4074, 0.483, 0.4099, 0.5349, 0.4099, 0.5349, 0.4074, 0.483])
me_plane_001.materials.append(mat_heigh_map)
me_plane_001.update()
me_plane = bpy.data.meshes.new('Plane')
me_plane.from_pydata([(0.0, -1.265, 2.063), (0.0, 1.153, 4.574), (0.0, 1.297, 15.44), (0.0, -0.5773, 20.08), (-2.4, 1.218, 26.11), (-4.4, 3.087, 15.88), (-4.4, 1.293, 1.017), (-3.5, -6.162, 0.5173), (0.0, -6.162, 0.5173), (-4.4, -1.268, 0.5173), (-4.4, 3.346, 3.87), (-3.7, 2.351, 21.14), (0.0, -0.4395, 25.38), (-1.8, 0.939, 27.83), (0.0, 0.939, 27.83), (0.0, 1.637, 10.01), (-4.4, 3.629, 9.876), (-4.4, -1.266, 1.48), (-3.894, -1.265, 2.063), (-3.894, 1.153, 4.574), (-4.4, 1.598, 4.431), (-4.4, 1.762, 15.55), (-3.892, 1.297, 15.44), (-3.191, -0.5773, 20.08), (-3.7, -0.1246, 20.24), (-3.09, -5.408, 1.636), (-3.5, -6.046, 1.0), (0.0, -5.408, 1.636), (0.0, -6.045, 1.004), (-1.89, -0.4395, 25.38), (-2.4, 0.01679, 25.58), (-1.456, -0.6317, 26.66), (-1.8, -0.246, 27.34), (0.0, -0.2459, 27.34), (0.0, -0.6317, 26.66), (-3.893, 1.637, 10.01), (-4.4, 2.104, 9.975), (2.4, 1.218, 26.11), (4.4, 3.087, 15.88), (4.4, 1.293, 1.017), (3.5, -6.162, 0.5173), (4.4, -1.268, 0.5173), (4.4, 3.346, 3.87), (3.7, 2.351, 21.14), (1.8, 0.939, 27.83), (4.4, 3.629, 9.876), (4.4, -1.266, 1.48), (3.894, -1.265, 2.063), (3.894, 1.153, 4.574), (4.4, 1.598, 4.431), (4.4, 1.762, 15.55), (3.892, 1.297, 15.44), (3.191, -0.5773, 20.08), (3.7, -0.1246, 20.24), (3.09, -5.408, 1.636), (3.5, -6.046, 1.0), (1.89, -0.4395, 25.38), (2.4, 0.01679, 25.58), (1.456, -0.6317, 26.66), (1.8, -0.246, 27.34), (3.893, 1.637, 10.01), (4.4, 2.104, 9.975)], [], [(18, 25, 27, 0), (22, 2, 3, 23), (23, 3, 12, 29), (12, 34, 31, 29), (17, 9, 7, 26), (1, 15, 35, 19), (18, 0, 1, 19), (36, 21, 5, 16), (24, 30, 4, 11), (7, 8, 28, 26), (33, 14, 13, 32), (4, 30, 32, 13), (15, 2, 22, 35), (20, 36, 16, 10), (21, 24, 11, 5), (20, 17, 18, 19), (36, 20, 19, 35), (24, 21, 22, 23), (27, 25, 26, 28), (17, 26, 25, 18), (30, 24, 23, 29), (29, 31, 32, 30), (33, 32, 31, 34), (21, 36, 35, 22), (20, 10, 6, 9, 17), (47, 0, 27, 54), (51, 52, 3, 2), (52, 56, 12, 3), (12, 56, 58, 34), (46, 55, 40, 41), (1, 48, 60, 15), (47, 48, 1, 0), (61, 45, 38, 50), (53, 43, 37, 57), (40, 55, 28, 8), (33, 59, 44, 14), (37, 44, 59, 57), (15, 60, 51, 2), (49, 42, 45, 61), (50, 38, 43, 53), (49, 48, 47, 46), (61, 60, 48, 49), (53, 52, 51, 50), (27, 28, 55, 54), (46, 47, 54, 55), (57, 56, 52, 53), (56, 57, 59, 58), (33, 34, 58, 59), (50, 51, 60, 61), (49, 46, 41, 39, 42)])
me_plane.polygons.foreach_set('use_smooth', [True] * 50)
_uv = me_plane.uv_layers.new(name='BaseMap')
_uv.uv.foreach_set('vector', [0.368, 0.1474, 0.4234, 0.04193, 0.4988, 0.03845, 0.4991, 0.16, 0.3776, 0.6432, 0.5003, 0.6366, 0.5006, 0.7794, 0.4195, 0.7803, 0.4195, 0.7803, 0.5006, 0.7794, 0.501, 0.9169, 0.4526, 0.9193, 0.501, 0.9169, 0.501, 0.9491, 0.4678, 0.9484, 0.4526, 0.9193, 0.3478, 0.1339, 0.326, 0.1129, 0.4079, 0.008617, 0.4132, 0.02093, 0.4994, 0.274, 0.4998, 0.4628, 0.3691, 0.4674, 0.3536, 0.2748, 0.368, 0.1474, 0.4991, 0.16, 0.4994, 0.274, 0.3536, 0.2748, 0.3472, 0.468, 0.3563, 0.6462, 0.3154, 0.655, 0.2992, 0.4692, 0.4016, 0.7847, 0.4349, 0.9273, 0.4077, 0.9563, 0.3341, 0.8171, 0.4079, 0.008617, 0.4987, -0.0001832, 0.4988, 0.01429, 0.4132, 0.02093, 0.5011, 0.9689, 0.5012, 1.003, 0.4484, 0.9974, 0.4595, 0.965, 0.4077, 0.9563, 0.4349, 0.9273, 0.4595, 0.965, 0.4484, 0.9974, 0.4998, 0.4628, 0.5003, 0.6366, 0.3776, 0.6432, 0.3691, 0.4674, 0.33, 0.2769, 0.3472, 0.468, 0.2992, 0.4692, 0.2684, 0.2819, 0.3563, 0.6462, 0.4016, 0.7847, 0.3341, 0.8171, 0.3154, 0.655, 0.33, 0.2769, 0.3478, 0.1339, 0.368, 0.1474, 0.3536, 0.2748, 0.3472, 0.468, 0.33, 0.2769, 0.3536, 0.2748, 0.3691, 0.4674, 0.4016, 0.7847, 0.3563, 0.6462, 0.3776, 0.6432, 0.4195, 0.7803, 0.4988, 0.03845, 0.4234, 0.04193, 0.4132, 0.02093, 0.4988, 0.01429, 0.3478, 0.1339, 0.4132, 0.02093, 0.4234, 0.04193, 0.368, 0.1474, 0.4349, 0.9273, 0.4016, 0.7847, 0.4195, 0.7803, 0.4526, 0.9193, 0.4526, 0.9193, 0.4678, 0.9484, 0.4595, 0.965, 0.4349, 0.9273, 0.5011, 0.9689, 0.4595, 0.965, 0.4678, 0.9484, 0.501, 0.9491, 0.3563, 0.6462, 0.3472, 0.468, 0.3691, 0.4674, 0.3776, 0.6432, 0.33, 0.2769, 0.2684, 0.2819, 0.2769, 0.1746, 0.326, 0.1129, 0.3478, 0.1339, 0.6302, 0.1467, 0.4991, 0.16, 0.4988, 0.03845, 0.5742, 0.04156, 0.623, 0.6426, 0.5817, 0.7799, 0.5006, 0.7794, 0.5003, 0.6366, 0.5817, 0.7799, 0.5493, 0.919, 0.501, 0.9169, 0.5006, 0.7794, 0.501, 0.9169, 0.5493, 0.919, 0.5343, 0.9482, 0.501, 0.9491, 0.6503, 0.1332, 0.5844, 0.02051, 0.5896, 0.008174, 0.672, 0.1121, 0.4994, 0.274, 0.6452, 0.2741, 0.6306, 0.4667, 0.4998, 0.4628, 0.6302, 0.1467, 0.6452, 0.2741, 0.4994, 0.274, 0.4991, 0.16, 0.6525, 0.4672, 0.7005, 0.4683, 0.6853, 0.6541, 0.6443, 0.6455, 0.5997, 0.7842, 0.6674, 0.8163, 0.5944, 0.9558, 0.5671, 0.9269, 0.5896, 0.008174, 0.5844, 0.02051, 0.4988, 0.01429, 0.4987, -0.0001832, 0.5011, 0.9689, 0.5427, 0.9648, 0.5539, 0.9972, 0.5012, 1.003, 0.5944, 0.9558, 0.5539, 0.9972, 0.5427, 0.9648, 0.5671, 0.9269, 0.4998, 0.4628, 0.6306, 0.4667, 0.623, 0.6426, 0.5003, 0.6366, 0.6687, 0.2761, 0.7304, 0.2808, 0.7005, 0.4683, 0.6525, 0.4672, 0.6443, 0.6455, 0.6853, 0.6541, 0.6674, 0.8163, 0.5997, 0.7842, 0.6687, 0.2761, 0.6452, 0.2741, 0.6302, 0.1467, 0.6503, 0.1332, 0.6525, 0.4672, 0.6306, 0.4667, 0.6452, 0.2741, 0.6687, 0.2761, 0.5997, 0.7842, 0.5817, 0.7799, 0.623, 0.6426, 0.6443, 0.6455, 0.4988, 0.03845, 0.4988, 0.01429, 0.5844, 0.02051, 0.5742, 0.04156, 0.6503, 0.1332, 0.6302, 0.1467, 0.5742, 0.04156, 0.5844, 0.02051, 0.5671, 0.9269, 0.5493, 0.919, 0.5817, 0.7799, 0.5997, 0.7842, 0.5493, 0.919, 0.5671, 0.9269, 0.5427, 0.9648, 0.5343, 0.9482, 0.5011, 0.9689, 0.501, 0.9491, 0.5343, 0.9482, 0.5427, 0.9648, 0.6443, 0.6455, 0.623, 0.6426, 0.6306, 0.4667, 0.6525, 0.4672, 0.6687, 0.2761, 0.6503, 0.1332, 0.672, 0.1121, 0.7214, 0.1735, 0.7304, 0.2808])
me_plane.update()
me_plane_002 = bpy.data.meshes.new('Plane.002')
me_plane_002.from_pydata([(-1.0, -1.0, 0.0), (1.0, -1.0, 0.0), (-1.0, 1.0, 0.0), (1.0, 1.0, 0.0)], [], [(0, 1, 3, 2)])
_uv = me_plane_002.uv_layers.new(name='UVMap')
_uv.uv.foreach_set('vector', [0.0, 0.0, 1.0, 0.0, 1.0, 1.0, 0.0, 1.0])
me_plane_002.materials.append(mat_normal)
me_plane_002.update()

# ---- objects
ob_seat_001 = bpy.data.objects.new('seat.001', me_plane_001)
ob_seat = bpy.data.objects.new('seat', me_plane)
ob_camera = bpy.data.objects.new('Camera', cam_camera)
ob_plane = bpy.data.objects.new('Plane', me_plane_002)
ob_sun = bpy.data.objects.new('Sun', light_sun)

# ---- transforms, parenting, visibility, modifiers, constraints
ob_seat_001.location = (0.0, 0.0, 0.0)
_m = ob_seat_001.modifiers.new('Mirror', 'MIRROR')
_m = ob_seat_001.modifiers.new('Subdivision', 'SUBSURF')
_m.subdivision_type = 'SIMPLE'
_m.levels = 3
_m = ob_seat_001.modifiers.new('Subdivision.001', 'SUBSURF')
_m = ob_seat_001.modifiers.new('Auto Smooth', 'NODES')
_m.node_group = ng_auto_smooth
_gi = [s.identifier for s in ng_auto_smooth.interface.items_tree if s.item_type == 'SOCKET' and s.in_out == 'INPUT']
_m[_gi[1]] = 0.8727  # Angle
ob_seat.location = (0.0, 0.0, 0.0)
_m = ob_seat.modifiers.new('GeometryNodes', 'NODES')
_m.node_group = ng_uv2xy
_m = ob_seat.modifiers.new('Auto Smooth', 'NODES')
_m.node_group = ng_auto_smooth
_gi = [s.identifier for s in ng_auto_smooth.interface.items_tree if s.item_type == 'SOCKET' and s.in_out == 'INPUT']
_m[_gi[1]] = 0.8727  # Angle
ob_camera.location = (0.0, 0.0, 10.0)
ob_plane.location = (2.0, 0.0, 0.0)
ob_sun.location = (2.0, 0.0, 3.0)
ob_sun.rotation_euler = (-0.5236, -0.0, -0.5236)

# ---- collection membership
col_seat_pattern.objects.link(ob_seat_001)
col_refer.objects.link(ob_seat)
col_cam.objects.link(ob_camera)
col_cam.objects.link(ob_plane)
col_cam.objects.link(ob_sun)

# ---- scene / render settings (as saved in the file)
scene.camera = ob_camera
scene.frame_start = 1; scene.frame_end = 250; scene.frame_set(1)
scene.render.engine = 'CYCLES'
scene.render.resolution_x = 512
scene.render.resolution_y = 512
scene.cycles.sampling_pattern = 'TABULATED_SOBOL'
scene.cycles.bake_type = 'NORMAL'
scene.view_settings.view_transform = 'Filmic'
bpy.context.view_layer.update()
